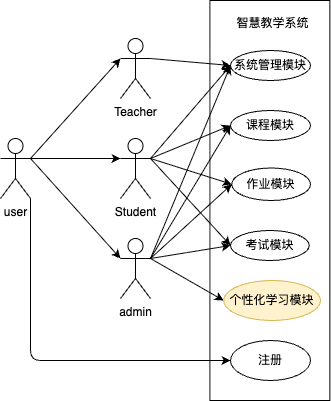

The diagram above was exported from draw.io. Its source (the exported page's mxGraphModel, read from the mxfile embedded in the PNG):
<mxGraphModel dx="1389" dy="505" grid="1" gridSize="10" guides="1" tooltips="1" connect="1" arrows="1" fold="1" page="1" pageScale="1" pageWidth="827" pageHeight="1169" math="0" shadow="0">
  <root>
    <mxCell id="0" />
    <mxCell id="1" parent="0" />
    <mxCell id="fqaV_FXIp-kGjzXEX77J-3" value="" style="rounded=0;whiteSpace=wrap;html=1;" vertex="1" parent="1">
      <mxGeometry x="159.38" y="120" width="120" height="400" as="geometry" />
    </mxCell>
    <mxCell id="uXeyaNiM9XS-T8mr6spu-3" style="edgeStyle=none;html=1;exitX=1;exitY=0.3333333333333333;exitDx=0;exitDy=0;exitPerimeter=0;entryX=0;entryY=0.5;entryDx=0;entryDy=0;" edge="1" parent="1" source="X3m5ytU6ECc9MvzY993i-1" target="mH3mC277Yr3UEzFeXnsZ-1">
      <mxGeometry relative="1" as="geometry" />
    </mxCell>
    <mxCell id="X3m5ytU6ECc9MvzY993i-1" value="Teacher" style="shape=umlActor;verticalLabelPosition=bottom;verticalAlign=top;html=1;outlineConnect=0;" vertex="1" parent="1">
      <mxGeometry x="70" y="158" width="30" height="60" as="geometry" />
    </mxCell>
    <mxCell id="uXeyaNiM9XS-T8mr6spu-4" style="edgeStyle=none;html=1;exitX=1;exitY=0.3333333333333333;exitDx=0;exitDy=0;exitPerimeter=0;entryX=0;entryY=0.5;entryDx=0;entryDy=0;" edge="1" parent="1" source="PwKNIAv-KP2fS8ZXCiGW-1" target="mH3mC277Yr3UEzFeXnsZ-1">
      <mxGeometry relative="1" as="geometry" />
    </mxCell>
    <mxCell id="uXeyaNiM9XS-T8mr6spu-5" style="edgeStyle=none;html=1;exitX=1;exitY=0.3333333333333333;exitDx=0;exitDy=0;exitPerimeter=0;entryX=0;entryY=0.5;entryDx=0;entryDy=0;" edge="1" parent="1" source="PwKNIAv-KP2fS8ZXCiGW-1" target="mH3mC277Yr3UEzFeXnsZ-2">
      <mxGeometry relative="1" as="geometry" />
    </mxCell>
    <mxCell id="uXeyaNiM9XS-T8mr6spu-7" style="edgeStyle=none;html=1;exitX=1;exitY=0.3333333333333333;exitDx=0;exitDy=0;exitPerimeter=0;entryX=0;entryY=0.5;entryDx=0;entryDy=0;" edge="1" parent="1" source="PwKNIAv-KP2fS8ZXCiGW-1" target="mH3mC277Yr3UEzFeXnsZ-3">
      <mxGeometry relative="1" as="geometry" />
    </mxCell>
    <mxCell id="uXeyaNiM9XS-T8mr6spu-8" style="edgeStyle=none;html=1;exitX=1;exitY=0.3333333333333333;exitDx=0;exitDy=0;exitPerimeter=0;entryX=0;entryY=0.5;entryDx=0;entryDy=0;" edge="1" parent="1" source="PwKNIAv-KP2fS8ZXCiGW-1" target="mH3mC277Yr3UEzFeXnsZ-4">
      <mxGeometry relative="1" as="geometry" />
    </mxCell>
    <mxCell id="PwKNIAv-KP2fS8ZXCiGW-1" value="Student" style="shape=umlActor;verticalLabelPosition=bottom;verticalAlign=top;html=1;outlineConnect=0;" vertex="1" parent="1">
      <mxGeometry x="70" y="258" width="30" height="60" as="geometry" />
    </mxCell>
    <mxCell id="uXeyaNiM9XS-T8mr6spu-9" style="edgeStyle=none;html=1;exitX=1;exitY=0.3333333333333333;exitDx=0;exitDy=0;exitPerimeter=0;entryX=0;entryY=0.5;entryDx=0;entryDy=0;" edge="1" parent="1" source="fqaV_FXIp-kGjzXEX77J-1" target="mH3mC277Yr3UEzFeXnsZ-1">
      <mxGeometry relative="1" as="geometry" />
    </mxCell>
    <mxCell id="uXeyaNiM9XS-T8mr6spu-10" style="edgeStyle=none;html=1;exitX=1;exitY=0.3333333333333333;exitDx=0;exitDy=0;exitPerimeter=0;entryX=0;entryY=0.5;entryDx=0;entryDy=0;" edge="1" parent="1" source="fqaV_FXIp-kGjzXEX77J-1" target="mH3mC277Yr3UEzFeXnsZ-2">
      <mxGeometry relative="1" as="geometry" />
    </mxCell>
    <mxCell id="uXeyaNiM9XS-T8mr6spu-11" style="edgeStyle=none;html=1;exitX=1;exitY=0.3333333333333333;exitDx=0;exitDy=0;exitPerimeter=0;entryX=0;entryY=0.5;entryDx=0;entryDy=0;" edge="1" parent="1" source="fqaV_FXIp-kGjzXEX77J-1" target="mH3mC277Yr3UEzFeXnsZ-3">
      <mxGeometry relative="1" as="geometry" />
    </mxCell>
    <mxCell id="uXeyaNiM9XS-T8mr6spu-12" style="edgeStyle=none;html=1;exitX=1;exitY=0.3333333333333333;exitDx=0;exitDy=0;exitPerimeter=0;entryX=0;entryY=0.5;entryDx=0;entryDy=0;" edge="1" parent="1" source="fqaV_FXIp-kGjzXEX77J-1" target="mH3mC277Yr3UEzFeXnsZ-4">
      <mxGeometry relative="1" as="geometry" />
    </mxCell>
    <mxCell id="uXeyaNiM9XS-T8mr6spu-13" style="edgeStyle=none;html=1;exitX=1;exitY=0.3333333333333333;exitDx=0;exitDy=0;exitPerimeter=0;entryX=0;entryY=0.5;entryDx=0;entryDy=0;" edge="1" parent="1" source="fqaV_FXIp-kGjzXEX77J-1" target="mH3mC277Yr3UEzFeXnsZ-5">
      <mxGeometry relative="1" as="geometry" />
    </mxCell>
    <mxCell id="fqaV_FXIp-kGjzXEX77J-1" value="admin" style="shape=umlActor;verticalLabelPosition=bottom;verticalAlign=top;html=1;outlineConnect=0;" vertex="1" parent="1">
      <mxGeometry x="70" y="358" width="30" height="60" as="geometry" />
    </mxCell>
    <mxCell id="uXeyaNiM9XS-T8mr6spu-19" style="edgeStyle=none;html=1;exitX=1;exitY=1;exitDx=0;exitDy=0;exitPerimeter=0;entryX=0;entryY=0.5;entryDx=0;entryDy=0;" edge="1" parent="1" source="fqaV_FXIp-kGjzXEX77J-2" target="uXeyaNiM9XS-T8mr6spu-18">
      <mxGeometry relative="1" as="geometry">
        <Array as="points">
          <mxPoint x="-20" y="480" />
        </Array>
      </mxGeometry>
    </mxCell>
    <mxCell id="fqaV_FXIp-kGjzXEX77J-2" value="user" style="shape=umlActor;verticalLabelPosition=bottom;verticalAlign=top;html=1;outlineConnect=0;" vertex="1" parent="1">
      <mxGeometry x="-50" y="258" width="30" height="60" as="geometry" />
    </mxCell>
    <mxCell id="mH3mC277Yr3UEzFeXnsZ-1" value="&lt;span style=&quot;color: rgb(0, 0, 0);&quot;&gt;系统管理模块&lt;/span&gt;" style="ellipse;whiteSpace=wrap;html=1;" vertex="1" parent="1">
      <mxGeometry x="180" y="170" width="80" height="30" as="geometry" />
    </mxCell>
    <mxCell id="mH3mC277Yr3UEzFeXnsZ-2" value="课程模块" style="ellipse;whiteSpace=wrap;html=1;" vertex="1" parent="1">
      <mxGeometry x="180" y="230" width="80" height="30" as="geometry" />
    </mxCell>
    <mxCell id="mH3mC277Yr3UEzFeXnsZ-3" value="作业模块" style="ellipse;whiteSpace=wrap;html=1;" vertex="1" parent="1">
      <mxGeometry x="181.25" y="287.5" width="78.75" height="32.5" as="geometry" />
    </mxCell>
    <mxCell id="mH3mC277Yr3UEzFeXnsZ-4" value="考试模块" style="ellipse;whiteSpace=wrap;html=1;" vertex="1" parent="1">
      <mxGeometry x="180" y="350" width="78.75" height="30" as="geometry" />
    </mxCell>
    <mxCell id="mH3mC277Yr3UEzFeXnsZ-5" value="个性化学习模块" style="ellipse;whiteSpace=wrap;html=1;fillColor=#fff2cc;strokeColor=#d6b656;" vertex="1" parent="1">
      <mxGeometry x="173.13" y="400" width="96.87" height="40" as="geometry" />
    </mxCell>
    <mxCell id="uXeyaNiM9XS-T8mr6spu-14" style="edgeStyle=none;html=1;exitX=1;exitY=0.3333333333333333;exitDx=0;exitDy=0;exitPerimeter=0;entryX=0;entryY=0.3333333333333333;entryDx=0;entryDy=0;entryPerimeter=0;" edge="1" parent="1" source="fqaV_FXIp-kGjzXEX77J-2" target="X3m5ytU6ECc9MvzY993i-1">
      <mxGeometry relative="1" as="geometry" />
    </mxCell>
    <mxCell id="uXeyaNiM9XS-T8mr6spu-15" style="edgeStyle=none;html=1;exitX=1;exitY=0.3333333333333333;exitDx=0;exitDy=0;exitPerimeter=0;entryX=0;entryY=0.3333333333333333;entryDx=0;entryDy=0;entryPerimeter=0;" edge="1" parent="1" source="fqaV_FXIp-kGjzXEX77J-2" target="PwKNIAv-KP2fS8ZXCiGW-1">
      <mxGeometry relative="1" as="geometry" />
    </mxCell>
    <mxCell id="uXeyaNiM9XS-T8mr6spu-16" style="edgeStyle=none;html=1;exitX=1;exitY=0.3333333333333333;exitDx=0;exitDy=0;exitPerimeter=0;entryX=0;entryY=0.3333333333333333;entryDx=0;entryDy=0;entryPerimeter=0;" edge="1" parent="1" source="fqaV_FXIp-kGjzXEX77J-2" target="fqaV_FXIp-kGjzXEX77J-1">
      <mxGeometry relative="1" as="geometry" />
    </mxCell>
    <mxCell id="uXeyaNiM9XS-T8mr6spu-17" value="智慧教学系统" style="text;html=1;align=center;verticalAlign=middle;resizable=0;points=[];autosize=1;strokeColor=none;fillColor=none;" vertex="1" parent="1">
      <mxGeometry x="171.57" y="128" width="100" height="30" as="geometry" />
    </mxCell>
    <mxCell id="uXeyaNiM9XS-T8mr6spu-18" value="注册" style="ellipse;whiteSpace=wrap;html=1;" vertex="1" parent="1">
      <mxGeometry x="180" y="460" width="80" height="40" as="geometry" />
    </mxCell>
  </root>
</mxGraphModel>